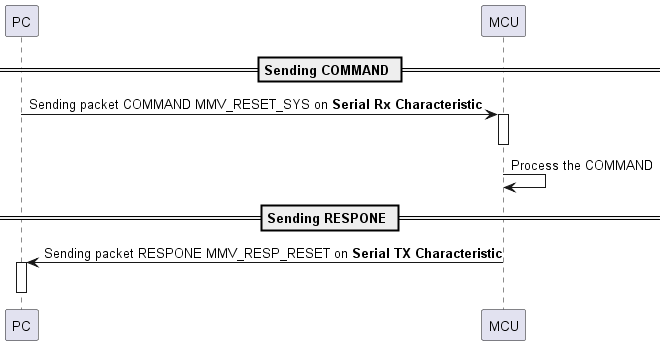

The diagram above was rendered by PlantUML. Its source (embedded in the PNG):
@startuml command 8

== Sending COMMAND ==
PC -> MCU: Sending packet COMMAND MMV_RESET_SYS on **Serial Rx Characteristic**
Activate MCU
Deactivate MCU
MCU -> MCU: Process the COMMAND
== Sending RESPONE == 
MCU -> PC: Sending packet RESPONE MMV_RESP_RESET on **Serial TX Characteristic**
Activate PC
Deactivate PC

@enduml